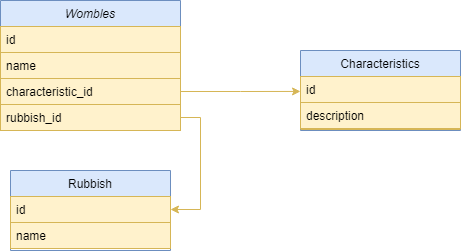

The diagram above was exported from draw.io. Its source (the exported page's mxGraphModel, read from the mxfile embedded in the PNG):
<mxGraphModel dx="1220" dy="1112" grid="1" gridSize="10" guides="1" tooltips="1" connect="1" arrows="1" fold="1" page="1" pageScale="1" pageWidth="1200" pageHeight="1600" math="0" shadow="0">
  <root>
    <mxCell id="WIyWlLk6GJQsqaUBKTNV-0" />
    <mxCell id="WIyWlLk6GJQsqaUBKTNV-1" parent="WIyWlLk6GJQsqaUBKTNV-0" />
    <mxCell id="zkfFHV4jXpPFQw0GAbJ--0" value="Wombles" style="swimlane;fontStyle=2;align=center;verticalAlign=top;childLayout=stackLayout;horizontal=1;startSize=26;horizontalStack=0;resizeParent=1;resizeLast=0;collapsible=1;marginBottom=0;rounded=0;shadow=0;strokeWidth=1;fillColor=#dae8fc;strokeColor=#6c8ebf;sketch=0;" parent="WIyWlLk6GJQsqaUBKTNV-1" vertex="1">
      <mxGeometry x="90" y="100" width="180" height="130" as="geometry">
        <mxRectangle x="230" y="140" width="160" height="26" as="alternateBounds" />
      </mxGeometry>
    </mxCell>
    <mxCell id="zkfFHV4jXpPFQw0GAbJ--1" value="id" style="text;align=left;verticalAlign=top;spacingLeft=4;spacingRight=4;overflow=hidden;rotatable=0;points=[[0,0.5],[1,0.5]];portConstraint=eastwest;strokeColor=#d6b656;fillColor=#fff2cc;shadow=0;sketch=0;" parent="zkfFHV4jXpPFQw0GAbJ--0" vertex="1">
      <mxGeometry y="26" width="180" height="26" as="geometry" />
    </mxCell>
    <mxCell id="zkfFHV4jXpPFQw0GAbJ--2" value="name" style="text;align=left;verticalAlign=top;spacingLeft=4;spacingRight=4;overflow=hidden;rotatable=0;points=[[0,0.5],[1,0.5]];portConstraint=eastwest;rounded=0;shadow=0;html=0;strokeColor=#d6b656;fillColor=#fff2cc;sketch=0;" parent="zkfFHV4jXpPFQw0GAbJ--0" vertex="1">
      <mxGeometry y="52" width="180" height="26" as="geometry" />
    </mxCell>
    <mxCell id="zkfFHV4jXpPFQw0GAbJ--3" value="characteristic_id" style="text;align=left;verticalAlign=top;spacingLeft=4;spacingRight=4;overflow=hidden;rotatable=0;points=[[0,0.5],[1,0.5]];portConstraint=eastwest;rounded=0;shadow=0;html=0;fillColor=#fff2cc;strokeColor=#d6b656;sketch=0;" parent="zkfFHV4jXpPFQw0GAbJ--0" vertex="1">
      <mxGeometry y="78" width="180" height="26" as="geometry" />
    </mxCell>
    <mxCell id="zkfFHV4jXpPFQw0GAbJ--5" value="rubbish_id" style="text;align=left;verticalAlign=top;spacingLeft=4;spacingRight=4;overflow=hidden;rotatable=0;points=[[0,0.5],[1,0.5]];portConstraint=eastwest;fillColor=#fff2cc;strokeColor=#d6b656;shadow=0;sketch=0;" parent="zkfFHV4jXpPFQw0GAbJ--0" vertex="1">
      <mxGeometry y="104" width="180" height="26" as="geometry" />
    </mxCell>
    <mxCell id="zkfFHV4jXpPFQw0GAbJ--6" value="Rubbish" style="swimlane;fontStyle=0;align=center;verticalAlign=top;childLayout=stackLayout;horizontal=1;startSize=26;horizontalStack=0;resizeParent=1;resizeLast=0;collapsible=1;marginBottom=0;rounded=0;shadow=0;strokeWidth=1;fillColor=#dae8fc;strokeColor=#6c8ebf;sketch=0;" parent="WIyWlLk6GJQsqaUBKTNV-1" vertex="1">
      <mxGeometry x="100" y="270" width="160" height="80" as="geometry">
        <mxRectangle x="130" y="380" width="160" height="26" as="alternateBounds" />
      </mxGeometry>
    </mxCell>
    <mxCell id="zkfFHV4jXpPFQw0GAbJ--7" value="id    " style="text;align=left;verticalAlign=top;spacingLeft=4;spacingRight=4;overflow=hidden;rotatable=0;points=[[0,0.5],[1,0.5]];portConstraint=eastwest;strokeColor=#d6b656;fillColor=#fff2cc;shadow=0;sketch=0;" parent="zkfFHV4jXpPFQw0GAbJ--6" vertex="1">
      <mxGeometry y="26" width="160" height="26" as="geometry" />
    </mxCell>
    <mxCell id="zkfFHV4jXpPFQw0GAbJ--8" value="name" style="text;align=left;verticalAlign=top;spacingLeft=4;spacingRight=4;overflow=hidden;rotatable=0;points=[[0,0.5],[1,0.5]];portConstraint=eastwest;rounded=0;shadow=0;html=0;fillColor=#fff2cc;strokeColor=#d6b656;sketch=0;" parent="zkfFHV4jXpPFQw0GAbJ--6" vertex="1">
      <mxGeometry y="52" width="160" height="26" as="geometry" />
    </mxCell>
    <mxCell id="zkfFHV4jXpPFQw0GAbJ--17" value="Characteristics" style="swimlane;fontStyle=0;align=center;verticalAlign=top;childLayout=stackLayout;horizontal=1;startSize=26;horizontalStack=0;resizeParent=1;resizeLast=0;collapsible=1;marginBottom=0;rounded=0;shadow=0;strokeWidth=1;fillColor=#dae8fc;strokeColor=#6c8ebf;sketch=0;" parent="WIyWlLk6GJQsqaUBKTNV-1" vertex="1">
      <mxGeometry x="390" y="150" width="160" height="80" as="geometry">
        <mxRectangle x="550" y="140" width="160" height="26" as="alternateBounds" />
      </mxGeometry>
    </mxCell>
    <mxCell id="zkfFHV4jXpPFQw0GAbJ--18" value="id" style="text;align=left;verticalAlign=top;spacingLeft=4;spacingRight=4;overflow=hidden;rotatable=0;points=[[0,0.5],[1,0.5]];portConstraint=eastwest;strokeColor=#d6b656;fillColor=#fff2cc;shadow=0;sketch=0;" parent="zkfFHV4jXpPFQw0GAbJ--17" vertex="1">
      <mxGeometry y="26" width="160" height="26" as="geometry" />
    </mxCell>
    <mxCell id="zkfFHV4jXpPFQw0GAbJ--19" value="description" style="text;align=left;verticalAlign=top;spacingLeft=4;spacingRight=4;overflow=hidden;rotatable=0;points=[[0,0.5],[1,0.5]];portConstraint=eastwest;rounded=0;shadow=0;html=0;fillColor=#fff2cc;strokeColor=#d6b656;sketch=0;" parent="zkfFHV4jXpPFQw0GAbJ--17" vertex="1">
      <mxGeometry y="52" width="160" height="26" as="geometry" />
    </mxCell>
    <mxCell id="zkfFHV4jXpPFQw0GAbJ--23" value="" style="line;html=1;strokeWidth=1;align=left;verticalAlign=middle;spacingTop=-1;spacingLeft=3;spacingRight=3;rotatable=0;labelPosition=right;points=[];portConstraint=eastwest;fillColor=#fff2cc;strokeColor=#d6b656;shadow=0;sketch=0;" parent="zkfFHV4jXpPFQw0GAbJ--17" vertex="1">
      <mxGeometry y="78" width="160" height="2" as="geometry" />
    </mxCell>
    <mxCell id="GlVnMNzz2GcRo7hQDQPf-2" style="edgeStyle=orthogonalEdgeStyle;rounded=0;orthogonalLoop=1;jettySize=auto;html=1;exitX=1;exitY=0.5;exitDx=0;exitDy=0;entryX=1;entryY=0.5;entryDx=0;entryDy=0;fillColor=#fff2cc;strokeColor=#d6b656;shadow=0;sketch=0;" parent="WIyWlLk6GJQsqaUBKTNV-1" source="zkfFHV4jXpPFQw0GAbJ--5" target="zkfFHV4jXpPFQw0GAbJ--7" edge="1">
      <mxGeometry relative="1" as="geometry">
        <mxPoint x="290" y="310" as="targetPoint" />
      </mxGeometry>
    </mxCell>
    <mxCell id="GlVnMNzz2GcRo7hQDQPf-3" style="edgeStyle=orthogonalEdgeStyle;rounded=0;orthogonalLoop=1;jettySize=auto;html=1;exitX=1;exitY=0.5;exitDx=0;exitDy=0;fillColor=#fff2cc;strokeColor=#d6b656;shadow=0;sketch=0;" parent="WIyWlLk6GJQsqaUBKTNV-1" source="zkfFHV4jXpPFQw0GAbJ--3" edge="1">
      <mxGeometry relative="1" as="geometry">
        <mxPoint x="390" y="190.9310344827586" as="targetPoint" />
      </mxGeometry>
    </mxCell>
  </root>
</mxGraphModel>